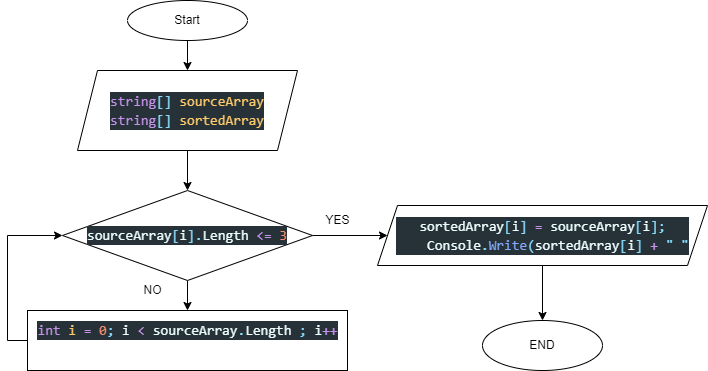

The diagram above was exported from draw.io. Its source (the exported page's mxGraphModel, read from the mxfile embedded in the PNG):
<mxGraphModel dx="1038" dy="547" grid="1" gridSize="10" guides="1" tooltips="1" connect="1" arrows="1" fold="1" page="1" pageScale="1" pageWidth="827" pageHeight="1169" math="0" shadow="0">
  <root>
    <mxCell id="0" />
    <mxCell id="1" parent="0" />
    <mxCell id="cqAeRPKZCD1cq3CP54Vg-22" style="edgeStyle=orthogonalEdgeStyle;rounded=0;orthogonalLoop=1;jettySize=auto;html=1;exitX=0.5;exitY=1;exitDx=0;exitDy=0;" edge="1" parent="1" source="cqAeRPKZCD1cq3CP54Vg-18" target="cqAeRPKZCD1cq3CP54Vg-21">
      <mxGeometry relative="1" as="geometry" />
    </mxCell>
    <mxCell id="cqAeRPKZCD1cq3CP54Vg-18" value="" style="shape=parallelogram;perimeter=parallelogramPerimeter;whiteSpace=wrap;html=1;fixedSize=1;" vertex="1" parent="1">
      <mxGeometry x="460" y="215" width="330" height="60" as="geometry" />
    </mxCell>
    <mxCell id="cqAeRPKZCD1cq3CP54Vg-3" style="edgeStyle=orthogonalEdgeStyle;rounded=0;orthogonalLoop=1;jettySize=auto;html=1;exitX=0.5;exitY=1;exitDx=0;exitDy=0;entryX=0.5;entryY=0;entryDx=0;entryDy=0;" edge="1" parent="1" source="cqAeRPKZCD1cq3CP54Vg-1" target="cqAeRPKZCD1cq3CP54Vg-2">
      <mxGeometry relative="1" as="geometry" />
    </mxCell>
    <mxCell id="cqAeRPKZCD1cq3CP54Vg-1" value="Start" style="ellipse;whiteSpace=wrap;html=1;" vertex="1" parent="1">
      <mxGeometry x="210" y="10" width="120" height="40" as="geometry" />
    </mxCell>
    <mxCell id="cqAeRPKZCD1cq3CP54Vg-5" style="edgeStyle=orthogonalEdgeStyle;rounded=0;orthogonalLoop=1;jettySize=auto;html=1;exitX=0.5;exitY=1;exitDx=0;exitDy=0;entryX=0.5;entryY=0;entryDx=0;entryDy=0;" edge="1" parent="1" source="cqAeRPKZCD1cq3CP54Vg-2" target="cqAeRPKZCD1cq3CP54Vg-4">
      <mxGeometry relative="1" as="geometry" />
    </mxCell>
    <mxCell id="cqAeRPKZCD1cq3CP54Vg-2" value="&lt;div style=&quot;color: rgb(238 , 255 , 255) ; background-color: rgb(38 , 50 , 56) ; font-family: &amp;#34;consolas&amp;#34; , &amp;#34;courier new&amp;#34; , monospace ; font-size: 14px ; line-height: 19px&quot;&gt;&lt;span style=&quot;color: #c792ea&quot;&gt;string&lt;/span&gt;&lt;span style=&quot;color: #89ddff&quot;&gt;[]&lt;/span&gt; &lt;span style=&quot;color: #ffcb6b&quot;&gt;sourceArray&lt;/span&gt;&lt;/div&gt;&lt;div style=&quot;color: rgb(238 , 255 , 255) ; background-color: rgb(38 , 50 , 56) ; font-family: &amp;#34;consolas&amp;#34; , &amp;#34;courier new&amp;#34; , monospace ; font-size: 14px ; line-height: 19px&quot;&gt;&lt;div style=&quot;font-family: &amp;#34;consolas&amp;#34; , &amp;#34;courier new&amp;#34; , monospace ; line-height: 19px&quot;&gt;&lt;span style=&quot;color: #c792ea&quot;&gt;string&lt;/span&gt;&lt;span style=&quot;color: #89ddff&quot;&gt;[]&lt;/span&gt; &lt;span style=&quot;color: #ffcb6b&quot;&gt;sortedArray&lt;/span&gt;&lt;/div&gt;&lt;/div&gt;" style="shape=parallelogram;perimeter=parallelogramPerimeter;whiteSpace=wrap;html=1;fixedSize=1;align=center;" vertex="1" parent="1">
      <mxGeometry x="160" y="80" width="220" height="80" as="geometry" />
    </mxCell>
    <mxCell id="cqAeRPKZCD1cq3CP54Vg-13" style="edgeStyle=orthogonalEdgeStyle;rounded=0;orthogonalLoop=1;jettySize=auto;html=1;exitX=0.5;exitY=1;exitDx=0;exitDy=0;entryX=0.5;entryY=0;entryDx=0;entryDy=0;" edge="1" parent="1" source="cqAeRPKZCD1cq3CP54Vg-4" target="cqAeRPKZCD1cq3CP54Vg-11">
      <mxGeometry relative="1" as="geometry" />
    </mxCell>
    <mxCell id="cqAeRPKZCD1cq3CP54Vg-19" style="edgeStyle=orthogonalEdgeStyle;rounded=0;orthogonalLoop=1;jettySize=auto;html=1;exitX=1;exitY=0.5;exitDx=0;exitDy=0;entryX=0;entryY=0.5;entryDx=0;entryDy=0;" edge="1" parent="1" source="cqAeRPKZCD1cq3CP54Vg-4" target="cqAeRPKZCD1cq3CP54Vg-18">
      <mxGeometry relative="1" as="geometry" />
    </mxCell>
    <mxCell id="cqAeRPKZCD1cq3CP54Vg-4" value="&lt;div style=&quot;color: rgb(238 , 255 , 255) ; background-color: rgb(38 , 50 , 56) ; font-family: &amp;#34;consolas&amp;#34; , &amp;#34;courier new&amp;#34; , monospace ; font-size: 14px ; line-height: 19px&quot;&gt;sourceArray&lt;span style=&quot;color: #89ddff&quot;&gt;[&lt;/span&gt;i&lt;span style=&quot;color: #89ddff&quot;&gt;].&lt;/span&gt;Length &lt;span style=&quot;color: #c792ea&quot;&gt;&amp;lt;=&lt;/span&gt; &lt;span style=&quot;color: #f78c6c&quot;&gt;3&lt;/span&gt;&lt;/div&gt;" style="rhombus;whiteSpace=wrap;html=1;" vertex="1" parent="1">
      <mxGeometry x="145" y="200" width="250" height="90" as="geometry" />
    </mxCell>
    <mxCell id="cqAeRPKZCD1cq3CP54Vg-15" style="edgeStyle=orthogonalEdgeStyle;rounded=0;orthogonalLoop=1;jettySize=auto;html=1;exitX=0;exitY=0.5;exitDx=0;exitDy=0;entryX=0;entryY=0.5;entryDx=0;entryDy=0;" edge="1" parent="1" source="cqAeRPKZCD1cq3CP54Vg-11" target="cqAeRPKZCD1cq3CP54Vg-4">
      <mxGeometry relative="1" as="geometry" />
    </mxCell>
    <mxCell id="cqAeRPKZCD1cq3CP54Vg-11" value="" style="rounded=0;whiteSpace=wrap;html=1;" vertex="1" parent="1">
      <mxGeometry x="110" y="320" width="320" height="60" as="geometry" />
    </mxCell>
    <mxCell id="cqAeRPKZCD1cq3CP54Vg-12" value="&lt;div style=&quot;color: rgb(238 , 255 , 255) ; background-color: rgb(38 , 50 , 56) ; font-family: &amp;#34;consolas&amp;#34; , &amp;#34;courier new&amp;#34; , monospace ; font-size: 14px ; line-height: 19px&quot;&gt;&lt;span style=&quot;color: #c792ea&quot;&gt;int&lt;/span&gt; &lt;span style=&quot;color: #ffcb6b&quot;&gt;i&lt;/span&gt; &lt;span style=&quot;color: #c792ea&quot;&gt;=&lt;/span&gt; &lt;span style=&quot;color: #f78c6c&quot;&gt;0&lt;/span&gt;&lt;span style=&quot;color: #89ddff&quot;&gt;;&lt;/span&gt; i &lt;span style=&quot;color: #c792ea&quot;&gt;&amp;lt;&lt;/span&gt; sourceArray&lt;span style=&quot;color: #89ddff&quot;&gt;.&lt;/span&gt;Length &lt;span style=&quot;color: #89ddff&quot;&gt;;&lt;/span&gt; i&lt;span style=&quot;color: #c792ea&quot;&gt;++&lt;/span&gt;&lt;/div&gt;" style="text;html=1;align=center;verticalAlign=middle;resizable=0;points=[];autosize=1;strokeColor=none;fillColor=none;" vertex="1" parent="1">
      <mxGeometry x="110" y="330" width="320" height="20" as="geometry" />
    </mxCell>
    <mxCell id="cqAeRPKZCD1cq3CP54Vg-14" value="NO" style="text;html=1;align=center;verticalAlign=middle;resizable=0;points=[];autosize=1;strokeColor=none;fillColor=none;" vertex="1" parent="1">
      <mxGeometry x="220" y="290" width="30" height="20" as="geometry" />
    </mxCell>
    <mxCell id="cqAeRPKZCD1cq3CP54Vg-16" value="&lt;div style=&quot;color: rgb(238 , 255 , 255) ; background-color: rgb(38 , 50 , 56) ; font-family: &amp;#34;consolas&amp;#34; , &amp;#34;courier new&amp;#34; , monospace ; font-size: 14px ; line-height: 19px&quot;&gt;&lt;div&gt;sortedArray&lt;span style=&quot;color: #89ddff&quot;&gt;[&lt;/span&gt;i&lt;span style=&quot;color: #89ddff&quot;&gt;]&lt;/span&gt; &lt;span style=&quot;color: #c792ea&quot;&gt;=&lt;/span&gt; sourceArray&lt;span style=&quot;color: #89ddff&quot;&gt;[&lt;/span&gt;i&lt;span style=&quot;color: #89ddff&quot;&gt;];&lt;/span&gt;&lt;/div&gt;&lt;div&gt;&amp;nbsp; &amp;nbsp; Console&lt;span style=&quot;color: #89ddff&quot;&gt;.&lt;/span&gt;&lt;span style=&quot;color: #82aaff&quot;&gt;Write&lt;/span&gt;&lt;span style=&quot;color: #89ddff&quot;&gt;(&lt;/span&gt;sortedArray&lt;span style=&quot;color: #89ddff&quot;&gt;[&lt;/span&gt;i&lt;span style=&quot;color: #89ddff&quot;&gt;]&lt;/span&gt; &lt;span style=&quot;color: #c792ea&quot;&gt;+&lt;/span&gt; &lt;span style=&quot;color: #89ddff&quot;&gt;&quot;&lt;/span&gt;&lt;span style=&quot;color: #c3e88d&quot;&gt; &lt;/span&gt;&lt;span style=&quot;color: #89ddff&quot;&gt;&quot;&lt;/span&gt;&lt;/div&gt;&lt;/div&gt;" style="text;html=1;align=center;verticalAlign=middle;resizable=0;points=[];autosize=1;strokeColor=none;fillColor=none;" vertex="1" parent="1">
      <mxGeometry x="470" y="225" width="310" height="40" as="geometry" />
    </mxCell>
    <mxCell id="cqAeRPKZCD1cq3CP54Vg-20" value="YES" style="text;html=1;align=center;verticalAlign=middle;resizable=0;points=[];autosize=1;strokeColor=none;fillColor=none;" vertex="1" parent="1">
      <mxGeometry x="400" y="220" width="40" height="20" as="geometry" />
    </mxCell>
    <mxCell id="cqAeRPKZCD1cq3CP54Vg-21" value="END" style="ellipse;whiteSpace=wrap;html=1;" vertex="1" parent="1">
      <mxGeometry x="565" y="330" width="120" height="50" as="geometry" />
    </mxCell>
  </root>
</mxGraphModel>